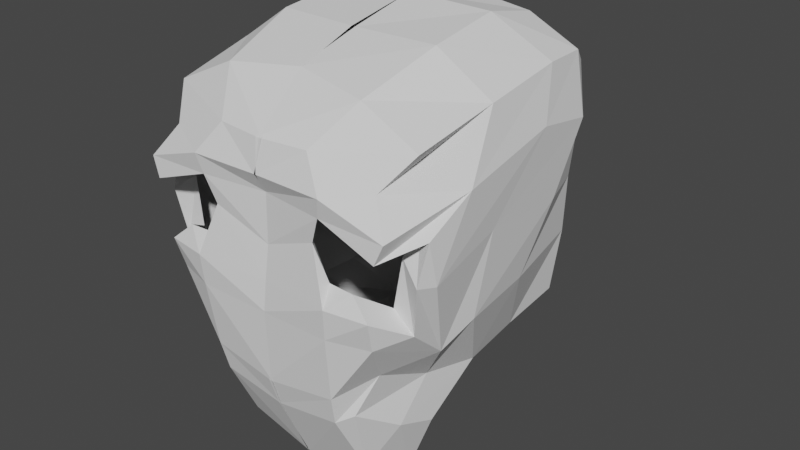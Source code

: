 # Source: boy.blend  (saved by Blender 2.83.19; exported with 4.5.12 LTS)
import bpy
from mathutils import Matrix  # noqa: F401  (used for matrix-valued properties, if any)

bpy.ops.wm.read_factory_settings(use_empty=True)
scene = bpy.context.scene
scene.name = 'Scene'

# ---- collections
col_collection = bpy.data.collections.new('Collection'); scene.collection.children.link(col_collection)

# ---- world
world_world = bpy.data.worlds.new('World'); scene.world = world_world
world_world.use_nodes = True; world_world.node_tree.nodes.clear()
_N = world_world.node_tree.nodes; _L = world_world.node_tree.links
n0 = _N.new('ShaderNodeOutputWorld'); n0.name = 'World Output'; n0.location = (300, 300)
n1 = _N.new('ShaderNodeBackground'); n1.name = 'Background'; n1.location = (10, 300)
n1.inputs[0].default_value = (0.05088, 0.05088, 0.05088, 1.0)
_L.new(n1.outputs[0], n0.inputs[0])
n0.is_active_output = True
world_world.color = (0.05088, 0.05088, 0.05088)
world_world.use_sun_shadow = False
world_world.sun_shadow_jitter_overblur = 0.0

# ---- meshes
me_roundcube_003 = bpy.data.meshes.new('Roundcube.003')
me_roundcube_003.from_pydata([(0.4328, 0.4314, -0.4151), (0.2245, 0.5472, -0.5346), (0.0002135, 0.5655, -0.6101), (0.4588, 0.4579, -0.1357), (0.2416, 0.6734, -0.2226), (0.0002135, 0.7082, -0.2798), (0.4655, 0.4633, 0.1124), (0.2565, 0.6818, 0.06715), (0.0002135, 0.7377, 0.04767), (0.491, 0.4664, 0.357), (0.3012, 0.6395, 0.3809), (0.0002135, 0.7089, 0.3923), (-0.009724, -0.8077, -0.4252), (0.2939, -0.7926, -0.3842), (-0.01135, -0.8192, -0.1175), (0.3084, -0.8293, -0.1054), (-0.002864, -0.7814, 0.1468), (0.2368, -0.7981, 0.2402), (-0.01387, -0.7963, 0.5598), (0.2045, -0.7756, 0.5627), (0.4021, -0.6487, -0.3063), (0.4297, -0.4086, -0.4103), (0.4658, -0.1634, -0.4533), (0.434, 0.1375, -0.4476), (0.4799, -0.7753, -0.108), (0.5771, -0.6677, -0.0599), (0.5949, -0.3459, -0.1335), (0.5694, -0.01854, -0.1149), (0.2368, -0.7981, 0.2402), (0.6314, -0.6156, 0.1324), (0.6181, -0.2812, 0.211), (0.6005, 0.1374, 0.1745), (0.4791, -0.7449, 0.4729), (0.6214, -0.6485, 0.3089), (0.6337, 0.0009659, 0.517), (0.6183, 0.2791, 0.465), (0.2691, -0.06093, -0.5894), (0.007139, -0.006836, -0.6667), (0.2827, 0.2876, -0.6349), (0.0003678, 0.3052, -0.7211), (0.489, 0.4537, 0.6175), (0.3221, 0.5094, 0.6659), (-0.0003776, 0.5367, 0.6896), (0.5612, 0.3033, 0.7113), (0.3421, 0.3009, 0.817), (-0.001452, 0.2993, 0.8599), (0.5837, 0.09347, 0.7218), (0.3441, 0.04486, 0.8721), (-8.139e-05, 0.007516, 0.8921), (0.591, -0.2736, 0.6752), (0.358, -0.289, 0.8314), (0.007994, -0.3091, 0.833), (0.565, -0.6348, 0.5982), (0.3124, -0.6247, 0.7193), (-0.005282, -0.5767, 0.7543), (-0.005484, -0.7682, -0.5492), (0.283, -0.7637, -0.5092), (0.343, -0.7193, -0.4758), (0.4116, -0.5407, -0.5868), (0.4344, -0.3799, -0.6418), (0.3029, -0.6178, -0.7938), (0.004066, -0.6263, -0.8613), (0.3349, -0.3903, -0.906), (0.005712, -0.3693, -1.019), (-0.01135, -0.8192, -0.1175), (0.3084, -0.8293, -0.1054), (0.4799, -0.7753, -0.108), (0.00406, -0.8236, 0.434), (0.3001, -0.8308, 0.434), (0.5645, -0.8128, 0.3448), (0.565, -0.5005, -0.2077), (0.6314, -0.6156, 0.1324), (0.6433, -0.4505, 0.4334), (-0.006513, -0.8036, 0.004993), (0.3142, -0.8402, 0.02219), (0.4927, -0.8108, 0.02049), (-0.008842, -0.7758, 0.3504), (0.2802, -0.8141, 0.352), (0.5304, -0.8202, 0.2633), (0.565, -0.5005, -0.2077), (0.608, -0.6954, 0.1491), (0.6433, -0.4505, 0.4334), (0.5771, -0.6677, -0.0599), (0.6214, -0.6485, 0.3089), (0.3142, -0.8402, 0.02219), (0.4927, -0.8108, 0.02049), (0.2802, -0.8141, 0.352), (0.5304, -0.8202, 0.2633), (0.608, -0.6954, 0.1491), (0.2368, -0.7981, 0.2402), (0.5771, -0.6677, -0.0599), (0.6214, -0.6485, 0.3089), (0.3142, -0.8402, 0.02219), (0.4927, -0.8108, 0.02049), (0.2802, -0.8141, 0.352), (0.5304, -0.8202, 0.2633), (0.608, -0.6954, 0.1491), (0.1388, -0.7429, 0.3126), (0.4846, -0.6663, 0.01795), (0.5339, -0.5796, 0.3806), (0.2972, -0.7829, 0.09885), (0.4059, -0.7867, 0.0965), (0.1808, -0.7611, 0.4245), (0.4446, -0.7733, 0.3369), (0.5167, -0.6581, 0.224)], [], [(0, 1, 4, 3), (1, 2, 5, 4), (3, 4, 7, 6), (4, 5, 8, 7), (6, 7, 10, 9), (7, 8, 11, 10), (9, 10, 41, 40), (10, 11, 42, 41), (12, 13, 65, 64), (13, 20, 66, 65), (73, 74, 17, 16), (80, 33, 83, 88), (16, 17, 77, 76), (74, 75, 85, 84), (18, 19, 53, 54), (19, 32, 52, 53), (20, 21, 70, 66), (21, 22, 26, 70), (22, 23, 27, 26), (23, 0, 3, 27), (17, 74, 84, 28), (70, 26, 30, 71), (26, 27, 31, 30), (27, 3, 6, 31), (78, 77, 86, 87), (71, 30, 34, 72), (30, 31, 35, 34), (31, 6, 9, 35), (32, 72, 49, 52), (72, 34, 46, 49), (34, 35, 43, 46), (35, 9, 40, 43), (36, 22, 59, 62), (37, 36, 62, 63), (13, 12, 55, 56), (22, 21, 58, 59), (22, 36, 38, 23), (36, 37, 39, 38), (23, 38, 1, 0), (38, 39, 2, 1), (40, 41, 44, 43), (41, 42, 45, 44), (43, 44, 47, 46), (44, 45, 48, 47), (46, 47, 50, 49), (47, 48, 51, 50), (49, 50, 53, 52), (50, 51, 54, 53), (57, 56, 60, 58), (56, 55, 61, 60), (58, 60, 62, 59), (60, 61, 63, 62), (20, 13, 56, 57), (21, 20, 57, 58), (15, 14, 64, 65), (24, 15, 65, 66), (67, 68, 19, 18), (68, 69, 32, 19), (79, 24, 66, 70), (29, 79, 70, 71), (81, 29, 71, 72), (69, 81, 72, 32), (74, 73, 14, 15), (75, 74, 15, 24), (76, 77, 68, 67), (77, 78, 69, 68), (25, 75, 24, 79), (80, 25, 79, 29), (33, 80, 29, 81), (78, 33, 81, 69), (75, 25, 82, 85), (77, 17, 28, 86), (33, 78, 87, 83), (25, 80, 88, 82), (28, 84, 92, 89), (88, 83, 91, 96), (87, 86, 94, 95), (85, 82, 90, 93), (86, 28, 89, 94), (83, 87, 95, 91), (84, 85, 93, 92), (82, 88, 96, 90), (91, 95, 103, 99), (90, 96, 104, 98), (89, 92, 100, 97), (92, 93, 101, 100), (96, 91, 99, 104), (93, 90, 98, 101), (94, 89, 97, 102), (95, 94, 102, 103)])
_uv = me_roundcube_003.uv_layers.new(name='UVMap')
_uv.uv.foreach_set('vector', [0.0, 0.0, 0.0, 0.0, 0.0, 0.0, 0.0, 0.0, 0.0, 0.0, 0.0, 0.0, 0.0, 0.0, 0.0, 0.0, 0.0, 0.0, 0.0, 0.0, 0.0, 0.0, 0.0, 0.0, 0.0, 0.0, 0.0, 0.0, 0.0, 0.0, 0.0, 0.0, 0.0, 0.0, 0.0, 0.0, 0.0, 0.0, 0.0, 0.0, 0.0, 0.0, 0.0, 0.0, 0.0, 0.0, 0.0, 0.0, 0.0, 0.0, 0.0, 0.0, 0.0, 0.0, 0.0, 0.0, 0.0, 0.0, 0.0, 0.0, 0.0, 0.0, 0.0, 0.0, 0.0, 0.0, 0.0, 0.0, 0.0, 0.0, 0.0, 0.0, 0.0, 0.0, 0.0, 0.0, 0.0, 0.0, 0.0, 0.0, 0.4936, 7.251e-05, 0.5259, 0.2209, 0.2632, 0.2255, 0.2804, 0.01658, 0.249, 0.9999, 7.251e-05, 0.9917, 7.251e-05, 0.9917, 0.249, 0.9999, 0.2804, 0.01658, 0.2632, 0.2255, 0.003082, 0.2259, 0.01715, 0.002825, 0.5259, 0.2209, 0.4562, 0.5302, 0.4562, 0.5302, 0.5259, 0.2209, 0.0, 0.0, 0.0, 0.0, 0.0, 0.0, 0.0, 0.0, 0.0, 0.0, 0.0, 0.0, 0.0, 0.0, 0.0, 0.0, 0.0, 0.0, 0.0, 0.0, 0.0, 0.0, 0.0, 0.0, 0.0, 0.0, 0.0, 0.0, 0.0, 0.0, 0.0, 0.0, 0.0, 0.0, 0.0, 0.0, 0.0, 0.0, 0.0, 0.0, 0.0, 0.0, 0.0, 0.0, 0.0, 0.0, 0.0, 0.0, 0.2632, 0.2255, 0.5259, 0.2209, 0.5259, 0.2209, 0.2632, 0.2255, 0.0, 0.0, 0.0, 0.0, 0.0, 0.0, 0.0, 0.0, 0.0, 0.0, 0.0, 0.0, 0.0, 0.0, 0.0, 0.0, 0.0, 0.0, 0.0, 0.0, 0.0, 0.0, 0.0, 0.0, 0.0621, 0.5164, 0.003082, 0.2259, 0.003082, 0.2259, 0.0621, 0.5164, 0.0, 0.0, 0.0, 0.0, 0.0, 0.0, 0.0, 0.0, 0.0, 0.0, 0.0, 0.0, 0.0, 0.0, 0.0, 0.0, 0.0, 0.0, 0.0, 0.0, 0.0, 0.0, 0.0, 0.0, 0.0, 0.0, 0.0, 0.0, 0.0, 0.0, 0.0, 0.0, 0.0, 0.0, 0.0, 0.0, 0.0, 0.0, 0.0, 0.0, 0.0, 0.0, 0.0, 0.0, 0.0, 0.0, 0.0, 0.0, 0.0, 0.0, 0.0, 0.0, 0.0, 0.0, 0.0, 0.0, 0.0, 0.0, 0.0, 0.0, 0.0, 0.0, 0.0, 0.0, 0.0, 0.0, 0.0, 0.0, 0.0, 0.0, 0.0, 0.0, 0.0, 0.0, 0.0, 0.0, 0.0, 0.0, 0.0, 0.0, 0.0, 0.0, 0.0, 0.0, 0.0, 0.0, 0.0, 0.0, 0.0, 0.0, 0.0, 0.0, 0.0, 0.0, 0.0, 0.0, 0.0, 0.0, 0.0, 0.0, 0.0, 0.0, 0.0, 0.0, 0.0, 0.0, 0.0, 0.0, 0.0, 0.0, 0.0, 0.0, 0.0, 0.0, 0.0, 0.0, 0.0, 0.0, 0.0, 0.0, 0.0, 0.0, 0.0, 0.0, 0.0, 0.0, 0.0, 0.0, 0.0, 0.0, 0.0, 0.0, 0.0, 0.0, 0.0, 0.0, 0.0, 0.0, 0.0, 0.0, 0.0, 0.0, 0.0, 0.0, 0.0, 0.0, 0.0, 0.0, 0.0, 0.0, 0.0, 0.0, 0.0, 0.0, 0.0, 0.0, 0.0, 0.0, 0.0, 0.0, 0.0, 0.0, 0.0, 0.0, 0.0, 0.0, 0.0, 0.0, 0.0, 0.0, 0.0, 0.0, 0.0, 0.0, 0.0, 0.0, 0.0, 0.0, 0.0, 0.0, 0.0, 0.0, 0.0, 0.0, 0.0, 0.0, 0.0, 0.0, 0.0, 0.0, 0.0, 0.0, 0.0, 0.0, 0.0, 0.0, 0.0, 0.0, 0.0, 0.0, 0.0, 0.0, 0.0, 0.0, 0.0, 0.0, 0.0, 0.0, 0.0, 0.0, 0.0, 0.0, 0.0, 0.0, 0.0, 0.0, 0.0, 0.0, 0.0, 0.0, 0.0, 0.0, 0.0, 0.0, 0.0, 0.0, 0.0, 0.0, 0.0, 0.0, 0.0, 0.0, 0.0, 0.0, 0.0, 0.0, 0.0, 0.0, 0.0, 0.0, 0.0, 0.0, 0.0, 0.0, 0.0, 0.0, 0.0, 0.0, 0.0, 0.0, 0.0, 0.0, 0.0, 0.0, 0.0, 0.0, 0.0, 0.0, 0.0, 0.0, 0.0, 0.0, 0.0, 0.0, 0.0, 0.0, 0.0, 0.0, 0.0, 0.0, 0.0, 0.0, 0.0, 0.0, 0.0, 0.0, 0.0, 0.0, 0.0, 0.0, 0.0, 0.0, 0.0, 0.0, 0.0, 0.0, 0.0, 0.0, 0.0, 0.0, 0.0, 0.0, 0.0, 0.0, 0.0, 0.0, 0.5259, 0.2209, 0.4936, 7.251e-05, 0.4936, 7.251e-05, 0.5259, 0.2209, 0.4562, 0.5302, 0.5259, 0.2209, 0.5259, 0.2209, 0.4562, 0.5302, 0.01715, 0.002825, 0.003082, 0.2259, 0.003082, 0.2259, 0.01715, 0.002825, 0.003082, 0.2259, 0.0621, 0.5164, 0.0621, 0.5164, 0.003082, 0.2259, 0.5259, 0.9396, 0.4562, 0.5302, 0.4562, 0.5302, 0.5259, 0.9396, 0.249, 0.9999, 0.5259, 0.9396, 0.5259, 0.9396, 0.249, 0.9999, 7.251e-05, 0.9917, 0.249, 0.9999, 0.249, 0.9999, 7.251e-05, 0.9917, 0.0621, 0.5164, 7.251e-05, 0.9917, 7.251e-05, 0.9917, 0.0621, 0.5164, 0.4562, 0.5302, 0.5259, 0.9396, 0.5259, 0.9396, 0.4562, 0.5302, 0.003082, 0.2259, 0.2632, 0.2255, 0.2632, 0.2255, 0.003082, 0.2259, 7.251e-05, 0.9917, 0.0621, 0.5164, 0.0621, 0.5164, 7.251e-05, 0.9917, 0.5259, 0.9396, 0.249, 0.9999, 0.249, 0.9999, 0.5259, 0.9396, 0.2632, 0.2255, 0.5259, 0.2209, 0.5259, 0.2209, 0.2632, 0.2255, 0.249, 0.9999, 7.251e-05, 0.9917, 7.251e-05, 0.9917, 0.249, 0.9999, 0.0621, 0.5164, 0.003082, 0.2259, 0.003082, 0.2259, 0.0621, 0.5164, 0.4562, 0.5302, 0.5259, 0.9396, 0.5259, 0.9396, 0.4562, 0.5302, 0.003082, 0.2259, 0.2632, 0.2255, 0.2632, 0.2255, 0.003082, 0.2259, 7.251e-05, 0.9917, 0.0621, 0.5164, 0.0621, 0.5164, 7.251e-05, 0.9917, 0.5259, 0.2209, 0.4562, 0.5302, 0.4562, 0.5302, 0.5259, 0.2209, 0.5259, 0.9396, 0.249, 0.9999, 0.249, 0.9999, 0.5259, 0.9396, 7.251e-05, 0.9917, 0.0621, 0.5164, 0.0621, 0.5164, 7.251e-05, 0.9917, 0.5259, 0.9396, 0.249, 0.9999, 0.249, 0.9999, 0.5259, 0.9396, 0.2632, 0.2255, 0.5259, 0.2209, 0.5259, 0.2209, 0.2632, 0.2255, 0.5259, 0.2209, 0.4562, 0.5302, 0.4562, 0.5302, 0.5259, 0.2209, 0.249, 0.9999, 7.251e-05, 0.9917, 7.251e-05, 0.9917, 0.249, 0.9999, 0.4562, 0.5302, 0.5259, 0.9396, 0.5259, 0.9396, 0.4562, 0.5302, 0.003082, 0.2259, 0.2632, 0.2255, 0.2632, 0.2255, 0.003082, 0.2259, 0.0621, 0.5164, 0.003082, 0.2259, 0.003082, 0.2259, 0.0621, 0.5164])
me_roundcube_003.use_remesh_fix_poles = True
me_roundcube_003.use_remesh_preserve_attributes = False
me_roundcube_003.use_mirror_vertex_groups = False
me_roundcube_003.update()

# ---- objects
ob_roundcube_003 = bpy.data.objects.new('Roundcube.003', me_roundcube_003)

# ---- transforms, parenting, visibility, modifiers, constraints
ob_roundcube_003.location = (0.0, 0.0, 0.0)
ob_roundcube_003.lineart.crease_threshold = 0.0
_m = ob_roundcube_003.modifiers.new('Mirror', 'MIRROR')

# ---- collection membership
col_collection.objects.link(ob_roundcube_003)

# ---- scene / render settings (as saved in the file)
scene.frame_start = 1; scene.frame_end = 250; scene.frame_set(1)
scene.render.engine = 'BLENDER_EEVEE_NEXT'
scene.cycles.use_denoising = False
scene.cycles.samples = 128
scene.cycles.sampling_pattern = 'TABULATED_SOBOL'
scene.cycles.use_adaptive_sampling = False
scene.cycles.use_light_tree = False
scene.view_settings.view_transform = 'Filmic'
bpy.context.view_layer.update()

# ---- added for rendering (the .blend has no active camera and no usable light): camera, sun
cam_auto = bpy.data.cameras.new('AutoCamera')
cam_auto.lens = 50.0
cam_auto.sensor_width = 36.0
cam_auto.clip_end = 1000.0
ob_auto_camera = bpy.data.objects.new('AutoCamera', cam_auto)
scene.collection.objects.link(ob_auto_camera)
ob_auto_camera.location = (2.58357, -3.15151, 2.00351)
ob_auto_camera.rotation_euler = (1.09748, -7.21219e-08, 0.694738)
scene.camera = ob_auto_camera
light_auto_sun = bpy.data.lights.new('AutoSun', 'SUN')
light_auto_sun.energy = 3.0
light_auto_sun.angle = 0.0523599
ob_auto_sun = bpy.data.objects.new('AutoSun', light_auto_sun)
scene.collection.objects.link(ob_auto_sun)
ob_auto_sun.rotation_euler = (0.872665, 0.174533, 0.523599)
bpy.context.view_layer.update()
